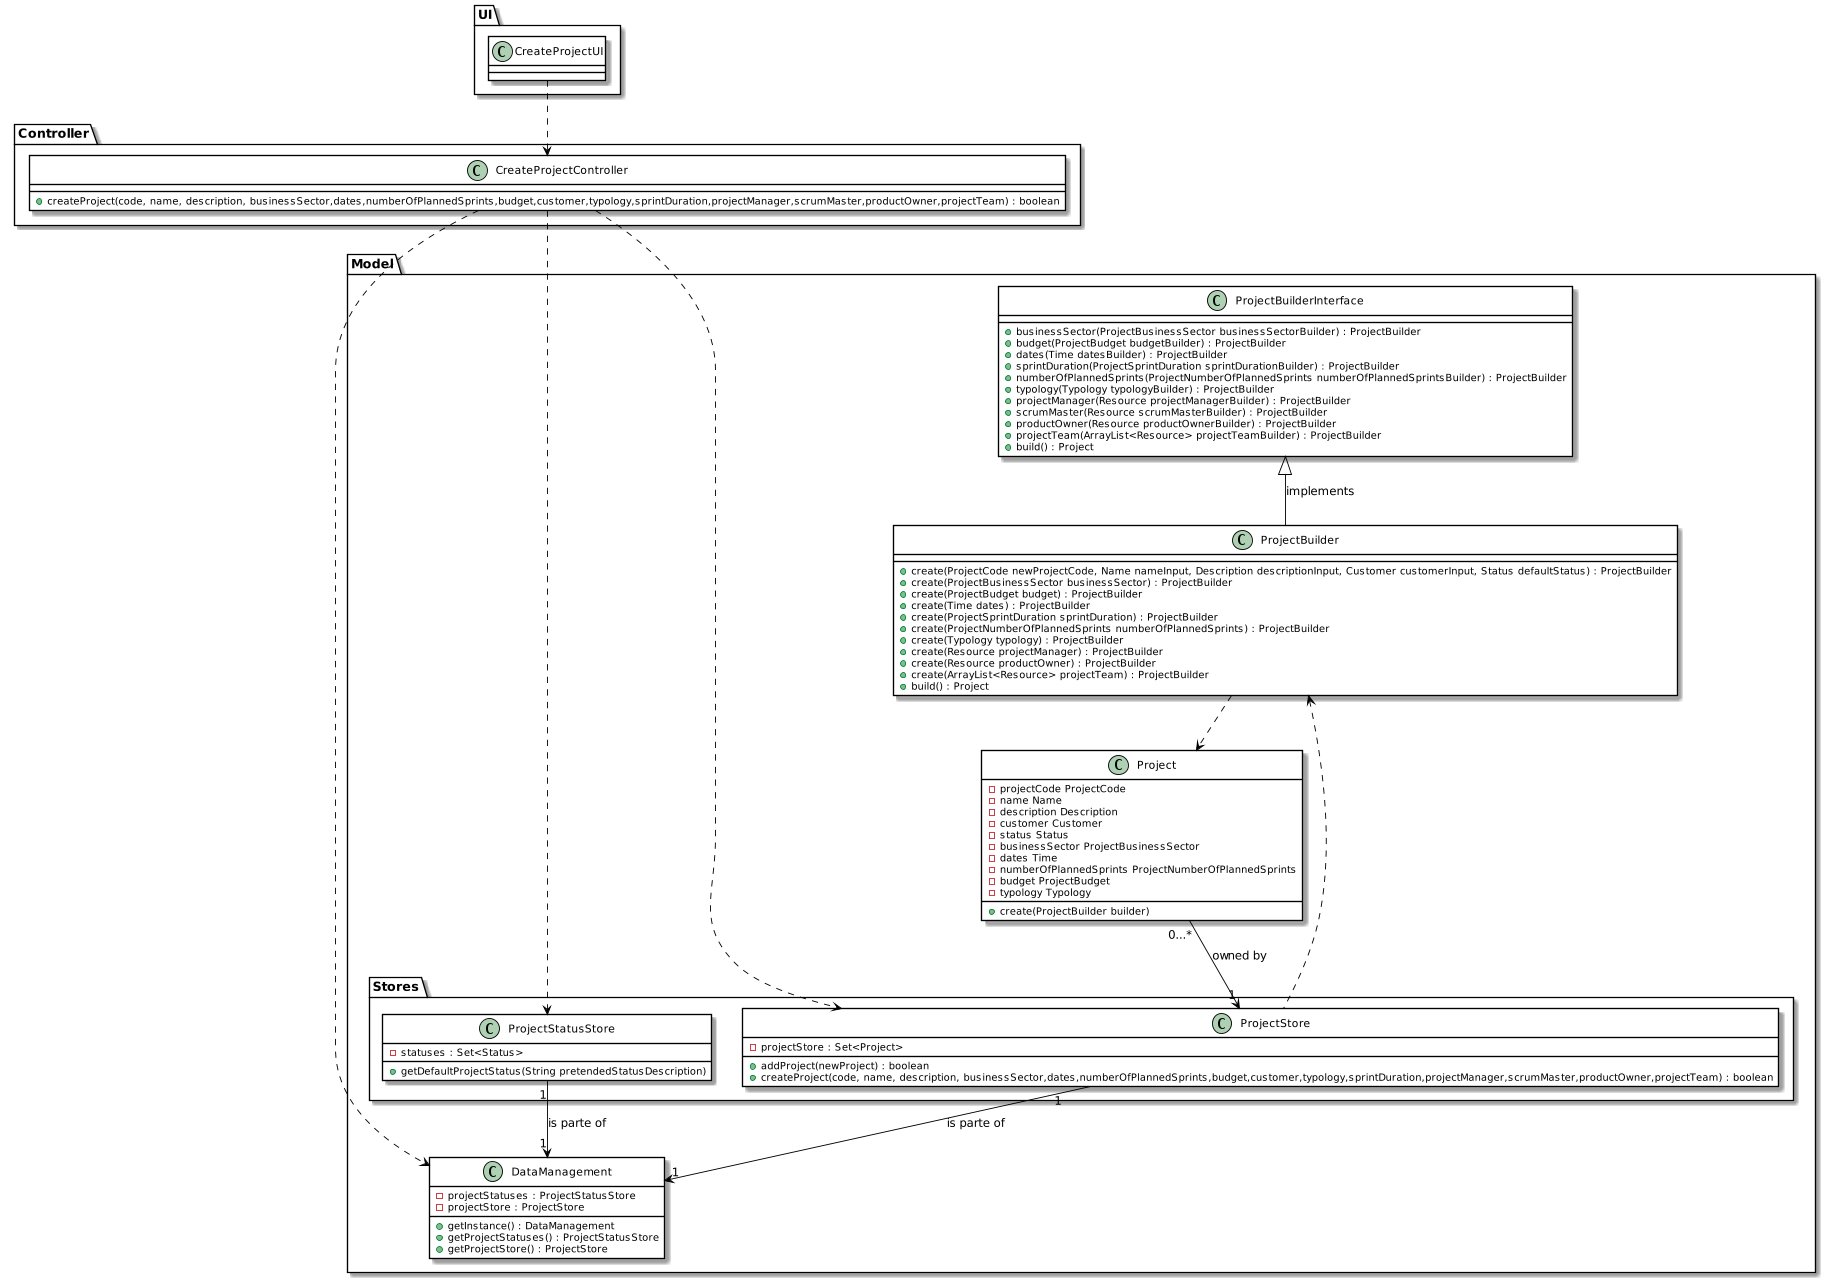

The diagram above was rendered by PlantUML. Its source (embedded in the PNG):
@startuml
skinparam class {
BackgroundColor #white
ArrowColor #black
BorderColor #black
}

package "UI" {
    class CreateProjectUI{}
}

package "Controller" {
    class CreateProjectController {
	    +createProject(code, name, description, businessSector,dates,numberOfPlannedSprints,budget,customer,typology,sprintDuration,projectManager,scrumMaster,productOwner,projectTeam) : boolean
    }
}

package "Model" {
class DataManagement {
    -projectStatuses : ProjectStatusStore
    -projectStore : ProjectStore
	+getInstance() : DataManagement
	+getProjectStatuses() : ProjectStatusStore
	+getProjectStore() : ProjectStore
}

class ProjectBuilder{
    +create(ProjectCode newProjectCode, Name nameInput, Description descriptionInput, Customer customerInput, Status defaultStatus) : ProjectBuilder
    +create(ProjectBusinessSector businessSector) : ProjectBuilder
    +create(ProjectBudget budget) : ProjectBuilder
    +create(Time dates) : ProjectBuilder
    +create(ProjectSprintDuration sprintDuration) : ProjectBuilder
    +create(ProjectNumberOfPlannedSprints numberOfPlannedSprints) : ProjectBuilder
    +create(Typology typology) : ProjectBuilder
    +create(Resource projectManager) : ProjectBuilder
    +create(Resource productOwner) : ProjectBuilder
    +create(ArrayList<Resource> projectTeam) : ProjectBuilder
    +build() : Project
}

class ProjectBuilderInterface{
    +businessSector(ProjectBusinessSector businessSectorBuilder) : ProjectBuilder
    +budget(ProjectBudget budgetBuilder) : ProjectBuilder
    +dates(Time datesBuilder) : ProjectBuilder
    +sprintDuration(ProjectSprintDuration sprintDurationBuilder) : ProjectBuilder
    +numberOfPlannedSprints(ProjectNumberOfPlannedSprints numberOfPlannedSprintsBuilder) : ProjectBuilder
    +typology(Typology typologyBuilder) : ProjectBuilder
    +projectManager(Resource projectManagerBuilder) : ProjectBuilder
    +scrumMaster(Resource scrumMasterBuilder) : ProjectBuilder
    +productOwner(Resource productOwnerBuilder) : ProjectBuilder
    +projectTeam(ArrayList<Resource> projectTeamBuilder) : ProjectBuilder
    +build() : Project
}

class Project{
        -projectCode ProjectCode
        -name Name
        -description Description
        -customer Customer
        -status Status
        -businessSector ProjectBusinessSector
        -dates Time
        -numberOfPlannedSprints ProjectNumberOfPlannedSprints
        -budget ProjectBudget
        -typology Typology
        +create(ProjectBuilder builder)
}

package "Stores" {
    class ProjectStore {
        -projectStore : Set<Project>
        +addProject(newProject) : boolean
        +createProject(code, name, description, businessSector,dates,numberOfPlannedSprints,budget,customer,typology,sprintDuration,projectManager,scrumMaster,productOwner,projectTeam) : boolean
    }
    class ProjectStatusStore{
        -statuses : Set<Status>
        +getDefaultProjectStatus(String pretendedStatusDescription)
    }
}

Project "0...*" --> "1" ProjectStore : owned by
ProjectStatusStore "1" --> "1" DataManagement : is parte of
ProjectStore "1" --> "1" DataManagement : is parte of
ProjectBuilderInterface <|-- ProjectBuilder : implements
ProjectBuilder ..> Project
ProjectBuilder <.. ProjectStore
CreateProjectController ..> ProjectStatusStore
CreateProjectController ..> ProjectStore
CreateProjectController ......> DataManagement
CreateProjectUI ..> CreateProjectController
@enduml